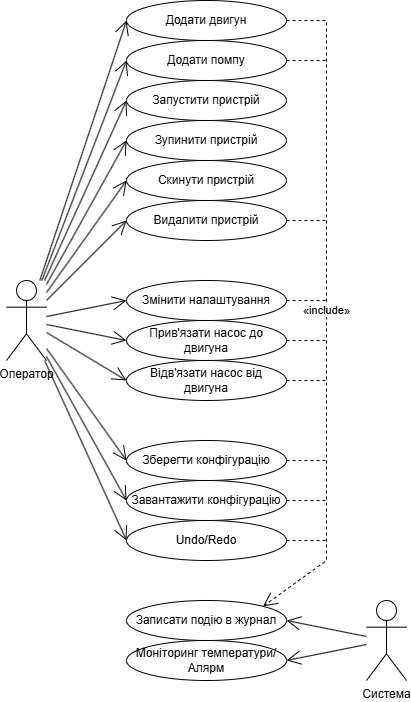

The diagram above was exported from draw.io. Its source (the exported page's mxGraphModel, read from the mxfile embedded in the PNG):
<mxGraphModel dx="1347" dy="715" grid="1" gridSize="10" guides="1" tooltips="1" connect="1" arrows="1" fold="1" page="1" pageScale="1" pageWidth="827" pageHeight="1169" math="0" shadow="0">
  <root>
    <mxCell id="0" />
    <mxCell id="1" parent="0" />
    <mxCell id="CP1FKd6aE_rthUwLqRil-1" parent="1" style="shape=umlActor;verticalLabelPosition=bottom;verticalAlign=top;html=1;" value="Оператор" vertex="1">
      <mxGeometry height="80" width="40" x="80" y="280" as="geometry" />
    </mxCell>
    <mxCell id="CP1FKd6aE_rthUwLqRil-2" parent="1" style="ellipse;whiteSpace=wrap;html=1;" value="Додати двигун" vertex="1">
      <mxGeometry height="40" width="160" x="200" as="geometry" />
    </mxCell>
    <mxCell id="CP1FKd6aE_rthUwLqRil-3" parent="1" style="ellipse;whiteSpace=wrap;html=1;" value="Додати помпу" vertex="1">
      <mxGeometry height="40" width="160" x="200" y="40" as="geometry" />
    </mxCell>
    <mxCell id="CP1FKd6aE_rthUwLqRil-4" parent="1" style="ellipse;whiteSpace=wrap;html=1;" value="Запустити пристрій" vertex="1">
      <mxGeometry height="40" width="160" x="200" y="80" as="geometry" />
    </mxCell>
    <mxCell id="CP1FKd6aE_rthUwLqRil-5" parent="1" style="ellipse;whiteSpace=wrap;html=1;" value="Зупинити пристрій" vertex="1">
      <mxGeometry height="40" width="160" x="200" y="120" as="geometry" />
    </mxCell>
    <mxCell id="CP1FKd6aE_rthUwLqRil-6" parent="1" style="ellipse;whiteSpace=wrap;html=1;" value="Скинути пристрій" vertex="1">
      <mxGeometry height="40" width="160" x="200" y="160" as="geometry" />
    </mxCell>
    <mxCell id="CP1FKd6aE_rthUwLqRil-7" parent="1" style="ellipse;whiteSpace=wrap;html=1;" value="Видалити пристрій" vertex="1">
      <mxGeometry height="40" width="160" x="200" y="200" as="geometry" />
    </mxCell>
    <mxCell id="CP1FKd6aE_rthUwLqRil-9" edge="1" parent="1" source="CP1FKd6aE_rthUwLqRil-1" style="endArrow=open;endFill=1;endSize=12;html=1;rounded=0;entryX=0;entryY=0.5;entryDx=0;entryDy=0;" target="CP1FKd6aE_rthUwLqRil-2" value="">
      <mxGeometry relative="1" width="160" as="geometry">
        <mxPoint x="340" y="360" as="sourcePoint" />
        <mxPoint x="500" y="360" as="targetPoint" />
      </mxGeometry>
    </mxCell>
    <mxCell id="CP1FKd6aE_rthUwLqRil-10" edge="1" parent="1" source="CP1FKd6aE_rthUwLqRil-1" style="endArrow=open;endFill=1;endSize=12;html=1;rounded=0;entryX=0;entryY=0.5;entryDx=0;entryDy=0;" target="CP1FKd6aE_rthUwLqRil-3" value="">
      <mxGeometry relative="1" width="160" as="geometry">
        <mxPoint x="440" y="520" as="sourcePoint" />
        <mxPoint x="540" y="300" as="targetPoint" />
      </mxGeometry>
    </mxCell>
    <mxCell id="CP1FKd6aE_rthUwLqRil-11" edge="1" parent="1" source="CP1FKd6aE_rthUwLqRil-1" style="endArrow=open;endFill=1;endSize=12;html=1;rounded=0;entryX=0;entryY=0.5;entryDx=0;entryDy=0;" target="CP1FKd6aE_rthUwLqRil-4" value="">
      <mxGeometry relative="1" width="160" as="geometry">
        <mxPoint x="500" y="410" as="sourcePoint" />
        <mxPoint x="600" y="190" as="targetPoint" />
      </mxGeometry>
    </mxCell>
    <mxCell id="CP1FKd6aE_rthUwLqRil-12" edge="1" parent="1" source="CP1FKd6aE_rthUwLqRil-1" style="endArrow=open;endFill=1;endSize=12;html=1;rounded=0;entryX=0;entryY=0.5;entryDx=0;entryDy=0;" target="CP1FKd6aE_rthUwLqRil-5" value="">
      <mxGeometry relative="1" width="160" as="geometry">
        <mxPoint x="440" y="560" as="sourcePoint" />
        <mxPoint x="540" y="340" as="targetPoint" />
      </mxGeometry>
    </mxCell>
    <mxCell id="CP1FKd6aE_rthUwLqRil-13" edge="1" parent="1" source="CP1FKd6aE_rthUwLqRil-1" style="endArrow=open;endFill=1;endSize=12;html=1;rounded=0;entryX=0;entryY=0.5;entryDx=0;entryDy=0;" target="CP1FKd6aE_rthUwLqRil-6" value="">
      <mxGeometry relative="1" width="160" as="geometry">
        <mxPoint x="460" y="560" as="sourcePoint" />
        <mxPoint x="560" y="340" as="targetPoint" />
      </mxGeometry>
    </mxCell>
    <mxCell id="CP1FKd6aE_rthUwLqRil-14" edge="1" parent="1" source="CP1FKd6aE_rthUwLqRil-1" style="endArrow=open;endFill=1;endSize=12;html=1;rounded=0;entryX=0;entryY=0.5;entryDx=0;entryDy=0;" target="CP1FKd6aE_rthUwLqRil-7" value="">
      <mxGeometry relative="1" width="160" as="geometry">
        <mxPoint x="430" y="590" as="sourcePoint" />
        <mxPoint x="530" y="370" as="targetPoint" />
      </mxGeometry>
    </mxCell>
    <mxCell id="CP1FKd6aE_rthUwLqRil-15" parent="1" style="ellipse;whiteSpace=wrap;html=1;" value="Змінити налаштування" vertex="1">
      <mxGeometry height="40" width="160" x="200" y="280" as="geometry" />
    </mxCell>
    <mxCell id="CP1FKd6aE_rthUwLqRil-16" parent="1" style="ellipse;whiteSpace=wrap;html=1;" value="Прив'язати насос до двигуна" vertex="1">
      <mxGeometry height="40" width="160" x="200" y="320" as="geometry" />
    </mxCell>
    <mxCell id="CP1FKd6aE_rthUwLqRil-17" parent="1" style="ellipse;whiteSpace=wrap;html=1;" value="Відв'язати насос від двигуна" vertex="1">
      <mxGeometry height="40" width="160" x="200" y="360" as="geometry" />
    </mxCell>
    <mxCell id="CP1FKd6aE_rthUwLqRil-18" parent="1" style="ellipse;whiteSpace=wrap;html=1;" value="Зберегти конфігурацію" vertex="1">
      <mxGeometry height="40" width="160" x="200" y="440" as="geometry" />
    </mxCell>
    <mxCell id="CP1FKd6aE_rthUwLqRil-19" parent="1" style="ellipse;whiteSpace=wrap;html=1;" value="Завантажити конфігурацію" vertex="1">
      <mxGeometry height="40" width="160" x="200" y="480" as="geometry" />
    </mxCell>
    <mxCell id="CP1FKd6aE_rthUwLqRil-20" parent="1" style="ellipse;whiteSpace=wrap;html=1;" value="Undo/Redo" vertex="1">
      <mxGeometry height="40" width="160" x="200" y="520" as="geometry" />
    </mxCell>
    <mxCell id="CP1FKd6aE_rthUwLqRil-21" parent="1" style="ellipse;whiteSpace=wrap;html=1;" value="Записати подію в журнал" vertex="1">
      <mxGeometry height="40" width="160" x="200" y="600" as="geometry" />
    </mxCell>
    <mxCell id="CP1FKd6aE_rthUwLqRil-22" parent="1" style="ellipse;whiteSpace=wrap;html=1;" value="Моніторинг температури/Алярм" vertex="1">
      <mxGeometry height="40" width="160" x="200" y="640" as="geometry" />
    </mxCell>
    <mxCell id="CP1FKd6aE_rthUwLqRil-23" edge="1" parent="1" source="CP1FKd6aE_rthUwLqRil-1" style="endArrow=open;endFill=1;endSize=12;html=1;rounded=0;entryX=0;entryY=0.5;entryDx=0;entryDy=0;" target="CP1FKd6aE_rthUwLqRil-15" value="">
      <mxGeometry relative="1" width="160" as="geometry">
        <mxPoint x="110" y="330" as="sourcePoint" />
        <mxPoint x="210" y="270" as="targetPoint" />
      </mxGeometry>
    </mxCell>
    <mxCell id="CP1FKd6aE_rthUwLqRil-24" edge="1" parent="1" source="CP1FKd6aE_rthUwLqRil-1" style="endArrow=open;endFill=1;endSize=12;html=1;rounded=0;entryX=0;entryY=0.5;entryDx=0;entryDy=0;" target="CP1FKd6aE_rthUwLqRil-16" value="">
      <mxGeometry relative="1" width="160" as="geometry">
        <mxPoint x="460" y="370" as="sourcePoint" />
        <mxPoint x="560" y="390" as="targetPoint" />
      </mxGeometry>
    </mxCell>
    <mxCell id="CP1FKd6aE_rthUwLqRil-25" edge="1" parent="1" source="CP1FKd6aE_rthUwLqRil-1" style="endArrow=open;endFill=1;endSize=12;html=1;rounded=0;entryX=0;entryY=0.5;entryDx=0;entryDy=0;" target="CP1FKd6aE_rthUwLqRil-17" value="">
      <mxGeometry relative="1" width="160" as="geometry">
        <mxPoint x="520" y="410" as="sourcePoint" />
        <mxPoint x="620" y="430" as="targetPoint" />
      </mxGeometry>
    </mxCell>
    <mxCell id="CP1FKd6aE_rthUwLqRil-26" edge="1" parent="1" source="CP1FKd6aE_rthUwLqRil-1" style="endArrow=open;endFill=1;endSize=12;html=1;rounded=0;entryX=0;entryY=0.5;entryDx=0;entryDy=0;" target="CP1FKd6aE_rthUwLqRil-18" value="">
      <mxGeometry relative="1" width="160" as="geometry">
        <mxPoint x="470" y="440" as="sourcePoint" />
        <mxPoint x="570" y="460" as="targetPoint" />
      </mxGeometry>
    </mxCell>
    <mxCell id="CP1FKd6aE_rthUwLqRil-27" edge="1" parent="1" source="CP1FKd6aE_rthUwLqRil-1" style="endArrow=open;endFill=1;endSize=12;html=1;rounded=0;entryX=0;entryY=0.5;entryDx=0;entryDy=0;" target="CP1FKd6aE_rthUwLqRil-19" value="">
      <mxGeometry relative="1" width="160" as="geometry">
        <mxPoint x="440" y="480" as="sourcePoint" />
        <mxPoint x="540" y="500" as="targetPoint" />
      </mxGeometry>
    </mxCell>
    <mxCell id="CP1FKd6aE_rthUwLqRil-28" edge="1" parent="1" source="CP1FKd6aE_rthUwLqRil-1" style="endArrow=open;endFill=1;endSize=12;html=1;rounded=0;entryX=0;entryY=0.5;entryDx=0;entryDy=0;" target="CP1FKd6aE_rthUwLqRil-20" value="">
      <mxGeometry relative="1" width="160" as="geometry">
        <mxPoint x="570" y="470" as="sourcePoint" />
        <mxPoint x="670" y="490" as="targetPoint" />
      </mxGeometry>
    </mxCell>
    <mxCell id="CP1FKd6aE_rthUwLqRil-30" parent="1" style="shape=umlActor;verticalLabelPosition=bottom;verticalAlign=top;html=1;" value="Система" vertex="1">
      <mxGeometry height="80" width="40" x="440" y="600" as="geometry" />
    </mxCell>
    <mxCell id="CP1FKd6aE_rthUwLqRil-31" edge="1" parent="1" source="CP1FKd6aE_rthUwLqRil-30" style="endArrow=open;endFill=1;endSize=12;html=1;rounded=0;entryX=1;entryY=0.5;entryDx=0;entryDy=0;" target="CP1FKd6aE_rthUwLqRil-21" value="">
      <mxGeometry relative="1" width="160" as="geometry">
        <mxPoint x="610" y="480" as="sourcePoint" />
        <mxPoint x="690" y="496" as="targetPoint" />
      </mxGeometry>
    </mxCell>
    <mxCell id="CP1FKd6aE_rthUwLqRil-32" edge="1" parent="1" source="CP1FKd6aE_rthUwLqRil-30" style="endArrow=open;endFill=1;endSize=12;html=1;rounded=0;entryX=1;entryY=0.5;entryDx=0;entryDy=0;" target="CP1FKd6aE_rthUwLqRil-22" value="">
      <mxGeometry relative="1" width="160" as="geometry">
        <mxPoint x="420" y="540" as="sourcePoint" />
        <mxPoint x="500" y="556" as="targetPoint" />
      </mxGeometry>
    </mxCell>
    <mxCell id="CP1FKd6aE_rthUwLqRil-33" edge="1" parent="1" source="CP1FKd6aE_rthUwLqRil-15" style="endArrow=none;endSize=12;dashed=1;html=1;rounded=0;exitX=1;exitY=0.5;exitDx=0;exitDy=0;endFill=0;" value="">
      <mxGeometry relative="1" width="160" x="0.0017" as="geometry">
        <mxPoint as="offset" />
        <Array as="points">
          <mxPoint x="400" y="300" />
        </Array>
        <mxPoint x="340" y="470" as="sourcePoint" />
        <mxPoint x="400" y="300" as="targetPoint" />
      </mxGeometry>
    </mxCell>
    <mxCell id="CP1FKd6aE_rthUwLqRil-35" edge="1" parent="1" source="CP1FKd6aE_rthUwLqRil-3" style="endArrow=none;endSize=12;dashed=1;html=1;rounded=0;exitX=1;exitY=0.5;exitDx=0;exitDy=0;endFill=0;" value="">
      <mxGeometry relative="1" width="160" x="0.0017" as="geometry">
        <mxPoint as="offset" />
        <Array as="points" />
        <mxPoint x="553" y="280" as="sourcePoint" />
        <mxPoint x="400" y="60" as="targetPoint" />
      </mxGeometry>
    </mxCell>
    <mxCell id="CP1FKd6aE_rthUwLqRil-39" edge="1" parent="1" source="CP1FKd6aE_rthUwLqRil-7" style="endArrow=none;endSize=12;dashed=1;html=1;rounded=0;exitX=1;exitY=0.5;exitDx=0;exitDy=0;endFill=0;" value="">
      <mxGeometry relative="1" width="160" x="0.0017" as="geometry">
        <mxPoint as="offset" />
        <Array as="points" />
        <mxPoint x="653" y="170" as="sourcePoint" />
        <mxPoint x="400" y="220" as="targetPoint" />
      </mxGeometry>
    </mxCell>
    <mxCell id="CP1FKd6aE_rthUwLqRil-40" edge="1" parent="1" source="CP1FKd6aE_rthUwLqRil-16" style="endArrow=none;endSize=12;dashed=1;html=1;rounded=0;exitX=1;exitY=0.5;exitDx=0;exitDy=0;endFill=0;" value="">
      <mxGeometry relative="1" width="160" x="0.0017" as="geometry">
        <mxPoint as="offset" />
        <Array as="points" />
        <mxPoint x="583" y="250" as="sourcePoint" />
        <mxPoint x="400" y="340" as="targetPoint" />
      </mxGeometry>
    </mxCell>
    <mxCell id="CP1FKd6aE_rthUwLqRil-41" edge="1" parent="1" source="CP1FKd6aE_rthUwLqRil-17" style="endArrow=none;endSize=12;dashed=1;html=1;rounded=0;exitX=1;exitY=0.5;exitDx=0;exitDy=0;endFill=0;" value="">
      <mxGeometry relative="1" width="160" x="0.0017" as="geometry">
        <mxPoint as="offset" />
        <Array as="points" />
        <mxPoint x="513" y="400" as="sourcePoint" />
        <mxPoint x="400" y="380" as="targetPoint" />
      </mxGeometry>
    </mxCell>
    <mxCell id="CP1FKd6aE_rthUwLqRil-42" edge="1" parent="1" source="CP1FKd6aE_rthUwLqRil-18" style="endArrow=none;endSize=12;dashed=1;html=1;rounded=0;exitX=1;exitY=0.5;exitDx=0;exitDy=0;endFill=0;" value="">
      <mxGeometry relative="1" width="160" x="0.0018" as="geometry">
        <mxPoint as="offset" />
        <Array as="points" />
        <mxPoint x="473" y="540" as="sourcePoint" />
        <mxPoint x="400" y="460" as="targetPoint" />
      </mxGeometry>
    </mxCell>
    <mxCell id="CP1FKd6aE_rthUwLqRil-43" edge="1" parent="1" source="CP1FKd6aE_rthUwLqRil-19" style="endArrow=none;endSize=12;dashed=1;html=1;rounded=0;exitX=1;exitY=0.5;exitDx=0;exitDy=0;endFill=0;" value="">
      <mxGeometry relative="1" width="160" x="0.0017" as="geometry">
        <mxPoint as="offset" />
        <Array as="points" />
        <mxPoint x="503" y="580" as="sourcePoint" />
        <mxPoint x="400" y="500" as="targetPoint" />
      </mxGeometry>
    </mxCell>
    <mxCell id="CP1FKd6aE_rthUwLqRil-44" edge="1" parent="1" source="CP1FKd6aE_rthUwLqRil-20" style="endArrow=none;endSize=12;dashed=1;html=1;rounded=0;exitX=1;exitY=0.5;exitDx=0;exitDy=0;endFill=0;" value="">
      <mxGeometry relative="1" width="160" x="-0.1321" y="10" as="geometry">
        <mxPoint x="4" y="-8" as="offset" />
        <Array as="points" />
        <mxPoint x="453" y="590" as="sourcePoint" />
        <mxPoint x="400" y="540" as="targetPoint" />
      </mxGeometry>
    </mxCell>
    <mxCell id="CP1FKd6aE_rthUwLqRil-45" edge="1" parent="1" source="CP1FKd6aE_rthUwLqRil-2" style="endArrow=open;endSize=12;dashed=1;html=1;rounded=0;exitX=1;exitY=0.5;exitDx=0;exitDy=0;entryX=1;entryY=0;entryDx=0;entryDy=0;" target="CP1FKd6aE_rthUwLqRil-21" value="«include»">
      <mxGeometry relative="1" width="160" x="0.0017" as="geometry">
        <mxPoint as="offset" />
        <Array as="points">
          <mxPoint x="400" y="20" />
          <mxPoint x="400" y="560" />
        </Array>
        <mxPoint x="603" y="340" as="sourcePoint" />
        <mxPoint x="580" y="646" as="targetPoint" />
      </mxGeometry>
    </mxCell>
  </root>
</mxGraphModel>